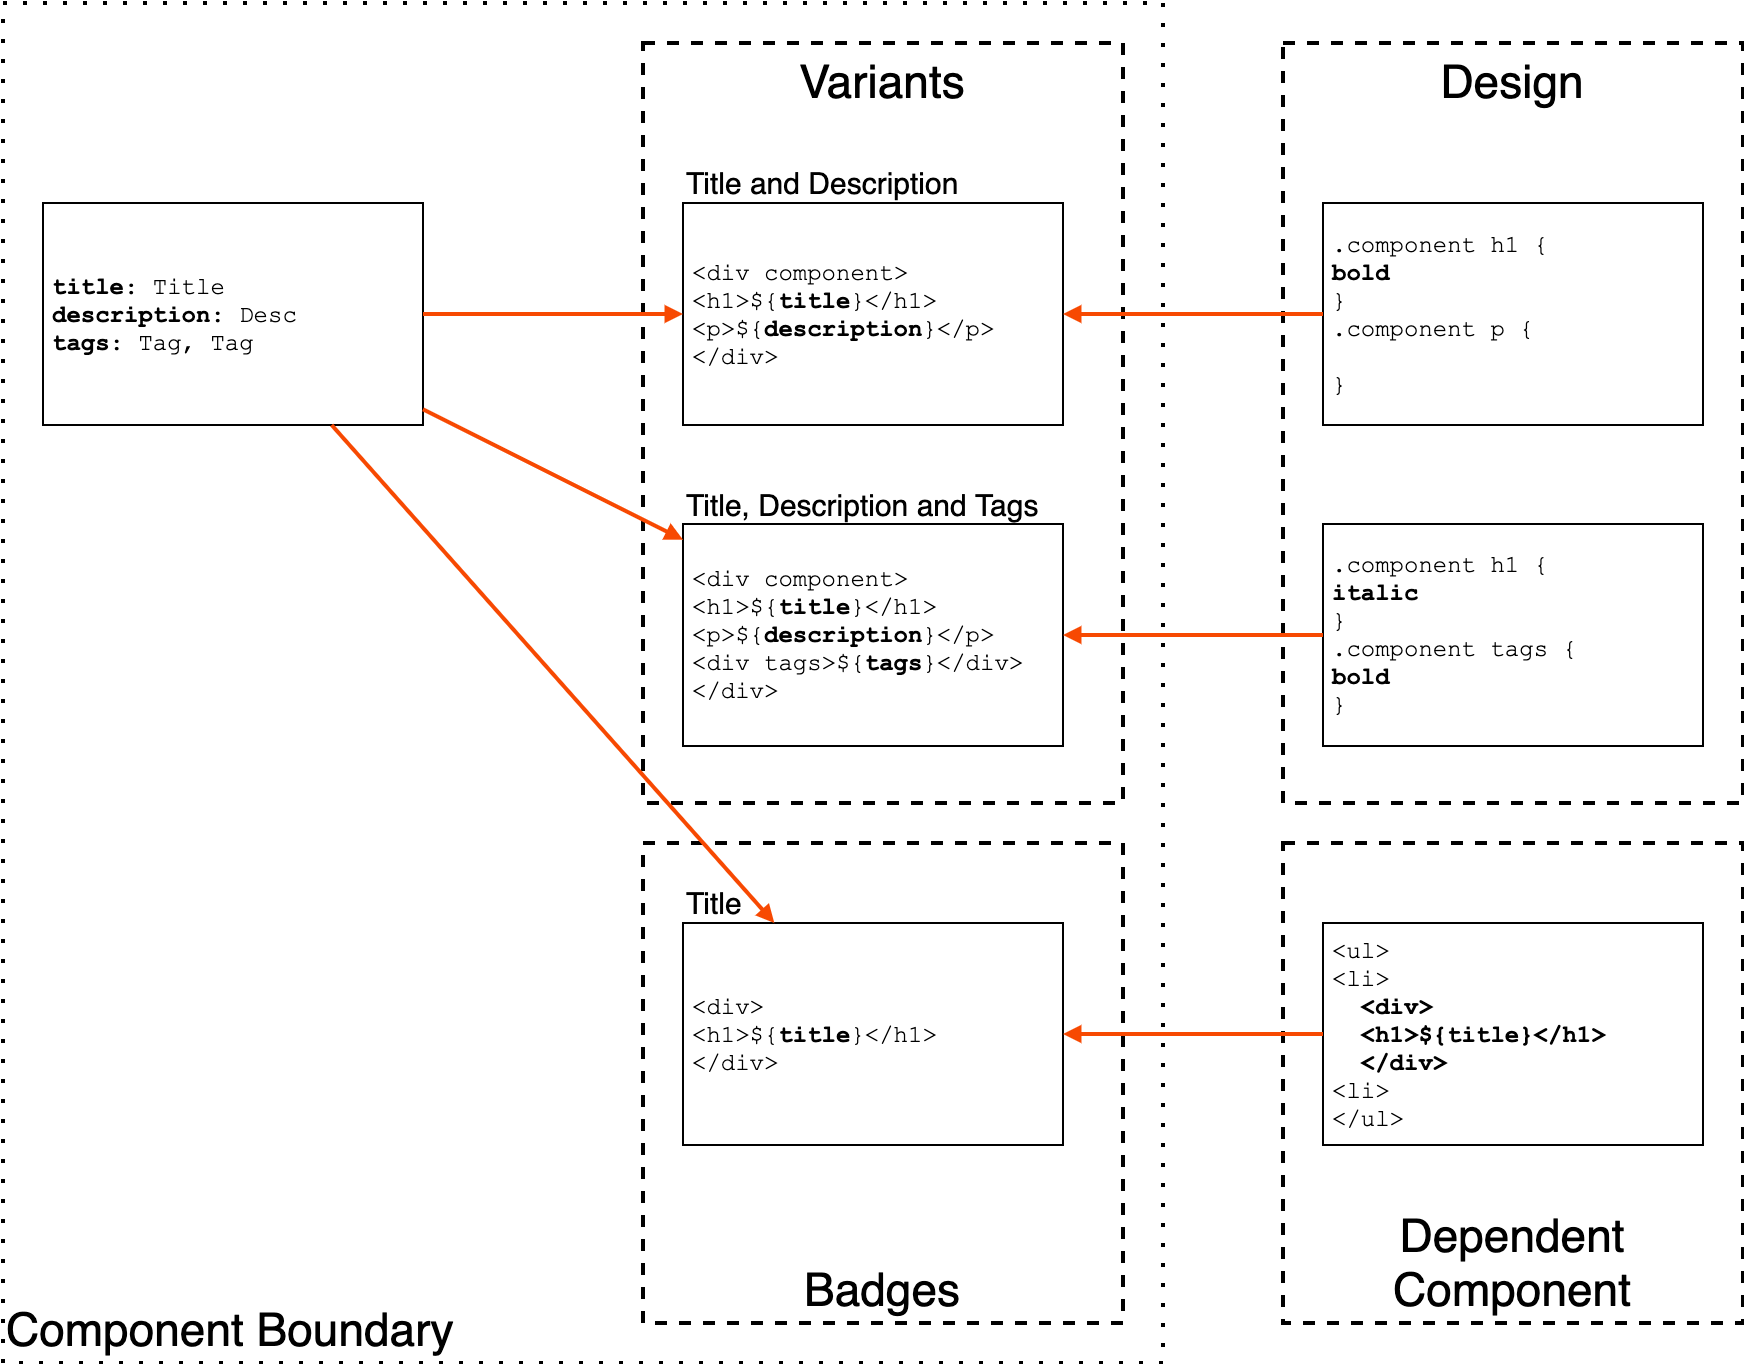

The diagram above was exported from draw.io. Its source (the exported page's mxGraphModel, read from the mxfile embedded in the PNG):
<mxGraphModel dx="1426" dy="764" grid="1" gridSize="10" guides="1" tooltips="1" connect="1" arrows="1" fold="1" page="1" pageScale="1" pageWidth="1654" pageHeight="1169" math="0" shadow="0">
  <root>
    <mxCell id="0" />
    <mxCell id="1" parent="0" />
    <mxCell id="2" value="Component Boundary" style="rounded=0;whiteSpace=wrap;html=1;shadow=0;glass=0;comic=0;strokeWidth=2;fillColor=none;fontSize=23;dashed=1;verticalAlign=bottom;align=left;dashPattern=1 4;" vertex="1" parent="1">
      <mxGeometry x="260" y="1220" width="580" height="680" as="geometry" />
    </mxCell>
    <mxCell id="3" value="Dependent Component" style="rounded=0;whiteSpace=wrap;html=1;shadow=0;glass=0;comic=0;strokeWidth=2;fillColor=none;fontSize=23;dashed=1;verticalAlign=bottom;" vertex="1" parent="1">
      <mxGeometry x="900" y="1640" width="230" height="240" as="geometry" />
    </mxCell>
    <mxCell id="4" value="Design" style="rounded=0;whiteSpace=wrap;html=1;shadow=0;glass=0;comic=0;strokeWidth=2;fillColor=none;fontSize=23;dashed=1;verticalAlign=top;" vertex="1" parent="1">
      <mxGeometry x="900" y="1240" width="230" height="380" as="geometry" />
    </mxCell>
    <mxCell id="5" value="Variants" style="rounded=0;whiteSpace=wrap;html=1;shadow=0;glass=0;comic=0;strokeWidth=2;fillColor=none;fontSize=23;dashed=1;verticalAlign=top;" vertex="1" parent="1">
      <mxGeometry x="580" y="1240" width="240" height="380" as="geometry" />
    </mxCell>
    <mxCell id="6" value="Badges" style="rounded=0;whiteSpace=wrap;html=1;shadow=0;glass=0;comic=0;strokeWidth=2;fillColor=none;fontSize=23;dashed=1;verticalAlign=bottom;" vertex="1" parent="1">
      <mxGeometry x="580" y="1640" width="240" height="240" as="geometry" />
    </mxCell>
    <mxCell id="7" value="&lt;b&gt;title&lt;/b&gt;: Title&lt;br style=&quot;font-size: 12px&quot;&gt;&lt;b&gt;description&lt;/b&gt;: Desc&lt;br style=&quot;font-size: 12px&quot;&gt;&lt;b&gt;tags&lt;/b&gt;: Tag, Tag&lt;br style=&quot;font-size: 12px&quot;&gt;" style="rounded=0;whiteSpace=wrap;html=1;shadow=0;labelBackgroundColor=none;strokeColor=#000000;strokeWidth=1;fillColor=#FFFFFF;gradientColor=none;fontFamily=Courier New;fontSize=12;fontColor=#000000;align=left;spacingLeft=3;" vertex="1" parent="1">
      <mxGeometry x="280" y="1320" width="190" height="111" as="geometry" />
    </mxCell>
    <mxCell id="8" value="&amp;lt;div component&amp;gt;&lt;br style=&quot;font-size: 12px&quot;&gt;&amp;lt;h1&amp;gt;${&lt;b&gt;title&lt;/b&gt;}&amp;lt;/h1&amp;gt;&lt;br&gt;&amp;lt;p&amp;gt;${&lt;b&gt;description&lt;/b&gt;}&amp;lt;/p&amp;gt;&lt;br&gt;&amp;lt;/div&amp;gt;&lt;br style=&quot;font-size: 12px&quot;&gt;" style="rounded=0;whiteSpace=wrap;html=1;shadow=0;labelBackgroundColor=none;strokeColor=#000000;strokeWidth=1;fillColor=#FFFFFF;gradientColor=none;fontFamily=Courier New;fontSize=12;fontColor=#000000;align=left;spacingLeft=3;" vertex="1" parent="1">
      <mxGeometry x="600" y="1320" width="190" height="111" as="geometry" />
    </mxCell>
    <mxCell id="9" value="&amp;lt;div component&amp;gt;&lt;br style=&quot;font-size: 12px&quot;&gt;&amp;lt;h1&amp;gt;${&lt;b&gt;title&lt;/b&gt;}&amp;lt;/h1&amp;gt;&lt;br&gt;&amp;lt;p&amp;gt;${&lt;b&gt;description&lt;/b&gt;}&amp;lt;/p&amp;gt;&lt;br&gt;&amp;lt;div tags&amp;gt;${&lt;b&gt;tags&lt;/b&gt;}&amp;lt;/div&amp;gt;&lt;br&gt;&amp;lt;/div&amp;gt;&lt;br&gt;" style="rounded=0;whiteSpace=wrap;html=1;shadow=0;labelBackgroundColor=none;strokeColor=#000000;strokeWidth=1;fillColor=#FFFFFF;gradientColor=none;fontFamily=Courier New;fontSize=12;fontColor=#000000;align=left;spacingLeft=3;" vertex="1" parent="1">
      <mxGeometry x="600" y="1480.5" width="190" height="111" as="geometry" />
    </mxCell>
    <mxCell id="10" value="Title and Description" style="text;html=1;strokeColor=none;fillColor=none;align=left;verticalAlign=middle;whiteSpace=wrap;rounded=0;shadow=0;glass=0;dashed=1;comic=0;fontFamily=Helvetica;fontSize=15;" vertex="1" parent="1">
      <mxGeometry x="600" y="1300" width="200" height="20" as="geometry" />
    </mxCell>
    <mxCell id="11" value="Title, Description and Tags" style="text;html=1;strokeColor=none;fillColor=none;align=left;verticalAlign=middle;whiteSpace=wrap;rounded=0;shadow=0;glass=0;dashed=1;comic=0;fontFamily=Helvetica;fontSize=15;" vertex="1" parent="1">
      <mxGeometry x="600" y="1460.5" width="190" height="20" as="geometry" />
    </mxCell>
    <mxCell id="12" value=".component h1 {&lt;br&gt;&lt;b&gt;bold&lt;/b&gt;&lt;br&gt;}&lt;br&gt;.component p {&lt;br&gt;&lt;br&gt;}&lt;br&gt;" style="rounded=0;whiteSpace=wrap;html=1;shadow=0;labelBackgroundColor=none;strokeColor=#000000;strokeWidth=1;fillColor=#FFFFFF;gradientColor=none;fontFamily=Courier New;fontSize=12;fontColor=#000000;align=left;perimeterSpacing=0;spacingTop=0;spacingLeft=3;" vertex="1" parent="1">
      <mxGeometry x="920" y="1320" width="190" height="111" as="geometry" />
    </mxCell>
    <mxCell id="13" value=".component h1 {&lt;br&gt;&lt;b&gt;italic&lt;/b&gt;&lt;br&gt;}&lt;br&gt;.component tags {&lt;br&gt;&lt;b&gt;bold&lt;/b&gt;&lt;br&gt;}&lt;br&gt;" style="rounded=0;whiteSpace=wrap;html=1;shadow=0;labelBackgroundColor=none;strokeColor=#000000;strokeWidth=1;fillColor=#FFFFFF;gradientColor=none;fontFamily=Courier New;fontSize=12;fontColor=#000000;align=left;perimeterSpacing=0;spacingTop=0;spacingLeft=3;" vertex="1" parent="1">
      <mxGeometry x="920" y="1480.5" width="190" height="111" as="geometry" />
    </mxCell>
    <mxCell id="14" value="&amp;lt;div&amp;gt;&lt;br style=&quot;font-size: 12px&quot;&gt;&amp;lt;h1&amp;gt;${&lt;b&gt;title&lt;/b&gt;}&amp;lt;/h1&amp;gt;&lt;br&gt;&amp;lt;/div&amp;gt;&lt;br&gt;" style="rounded=0;whiteSpace=wrap;html=1;shadow=0;labelBackgroundColor=none;strokeColor=#000000;strokeWidth=1;fillColor=#FFFFFF;gradientColor=none;fontFamily=Courier New;fontSize=12;fontColor=#000000;align=left;spacingLeft=3;" vertex="1" parent="1">
      <mxGeometry x="600" y="1680" width="190" height="111" as="geometry" />
    </mxCell>
    <mxCell id="15" value="Title" style="text;html=1;strokeColor=none;fillColor=none;align=left;verticalAlign=middle;whiteSpace=wrap;rounded=0;shadow=0;glass=0;dashed=1;comic=0;fontFamily=Helvetica;fontSize=15;" vertex="1" parent="1">
      <mxGeometry x="600" y="1660" width="190" height="20" as="geometry" />
    </mxCell>
    <mxCell id="16" value="&amp;lt;ul&amp;gt;&lt;br&gt;&amp;lt;li&amp;gt;&lt;br&gt;&amp;nbsp; &lt;b&gt;&amp;lt;div&amp;gt;&lt;br style=&quot;font-size: 12px&quot;&gt;&amp;nbsp; &amp;lt;h1&amp;gt;${title}&amp;lt;/h1&amp;gt;&lt;br&gt;&amp;nbsp; &amp;lt;/div&amp;gt;&lt;/b&gt;&lt;br&gt;&amp;lt;li&amp;gt;&lt;br&gt;&amp;lt;/ul&amp;gt;&lt;br&gt;" style="rounded=0;whiteSpace=wrap;html=1;shadow=0;labelBackgroundColor=none;strokeColor=#000000;strokeWidth=1;fillColor=#FFFFFF;gradientColor=none;fontFamily=Courier New;fontSize=12;fontColor=#000000;align=left;perimeterSpacing=0;spacingTop=0;spacingLeft=3;" vertex="1" parent="1">
      <mxGeometry x="920" y="1680" width="190" height="111" as="geometry" />
    </mxCell>
    <mxCell id="17" style="edgeStyle=orthogonalEdgeStyle;rounded=0;html=1;startArrow=none;startFill=0;startSize=4;endArrow=block;endFill=1;endSize=4;jettySize=auto;orthogonalLoop=1;strokeColor=#F74902;strokeWidth=2;fontFamily=Helvetica;fontSize=15;fontColor=#000000;" edge="1" source="7" target="8" parent="1">
      <mxGeometry relative="1" as="geometry" />
    </mxCell>
    <mxCell id="18" style="rounded=0;html=1;startArrow=none;startFill=0;startSize=4;endArrow=block;endFill=1;endSize=4;jettySize=auto;orthogonalLoop=1;strokeColor=#F74902;strokeWidth=2;fontFamily=Helvetica;fontSize=15;fontColor=#000000;" edge="1" source="7" target="9" parent="1">
      <mxGeometry relative="1" as="geometry" />
    </mxCell>
    <mxCell id="19" style="edgeStyle=none;rounded=0;html=1;startArrow=none;startFill=0;startSize=4;endArrow=block;endFill=1;endSize=4;jettySize=auto;orthogonalLoop=1;strokeColor=#F74902;strokeWidth=2;fontFamily=Helvetica;fontSize=15;fontColor=#000000;" edge="1" source="7" target="14" parent="1">
      <mxGeometry relative="1" as="geometry" />
    </mxCell>
    <mxCell id="20" style="edgeStyle=none;rounded=0;html=1;startArrow=none;startFill=0;startSize=4;endArrow=block;endFill=1;endSize=4;jettySize=auto;orthogonalLoop=1;strokeColor=#F74902;strokeWidth=2;fontFamily=Helvetica;fontSize=15;fontColor=#000000;" edge="1" source="13" target="9" parent="1">
      <mxGeometry relative="1" as="geometry" />
    </mxCell>
    <mxCell id="21" style="edgeStyle=none;rounded=0;html=1;startArrow=none;startFill=0;startSize=4;endArrow=block;endFill=1;endSize=4;jettySize=auto;orthogonalLoop=1;strokeColor=#F74902;strokeWidth=2;fontFamily=Helvetica;fontSize=15;fontColor=#000000;" edge="1" source="12" target="8" parent="1">
      <mxGeometry relative="1" as="geometry" />
    </mxCell>
    <mxCell id="22" style="edgeStyle=none;rounded=0;html=1;startArrow=none;startFill=0;startSize=4;endArrow=block;endFill=1;endSize=4;jettySize=auto;orthogonalLoop=1;strokeColor=#F74902;strokeWidth=2;fontFamily=Helvetica;fontSize=15;fontColor=#000000;" edge="1" source="16" target="14" parent="1">
      <mxGeometry relative="1" as="geometry" />
    </mxCell>
  </root>
</mxGraphModel>